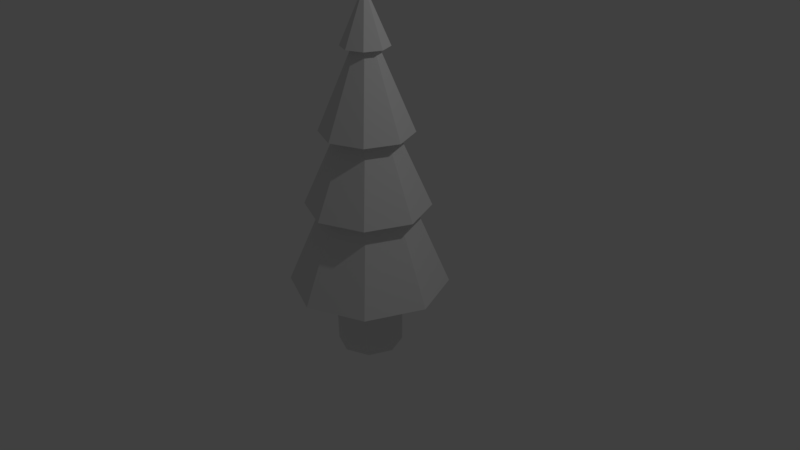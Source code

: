 # Source: pine.blend  (saved by Blender 2.78.0; exported with 4.5.12 LTS)
import bpy
from mathutils import Matrix  # noqa: F401  (used for matrix-valued properties, if any)

bpy.ops.wm.read_factory_settings(use_empty=True)
scene = bpy.context.scene
scene.name = 'Scene'

# ---- collections
col_collection_1 = bpy.data.collections.new('Collection 1'); scene.collection.children.link(col_collection_1)

# ---- world
world_world = bpy.data.worlds.new('World'); scene.world = world_world
world_world.color = (0.05088, 0.05088, 0.05088)
world_world.use_sun_shadow = False
world_world.sun_shadow_jitter_overblur = 0.0
world_world.cycles.sampling_method = 'MANUAL'

# ---- cameras
cam_camera = bpy.data.cameras.new('Camera')
cam_camera.clip_end = 100.0
cam_camera.lens = 35.0
cam_camera.sensor_width = 32.0
cam_camera.sensor_height = 18.0
cam_camera.ortho_scale = 7.314
cam_camera.dof.focus_distance = 0.0
cam_camera.dof.aperture_fstop = 128.0

# ---- lights
light_lamp = bpy.data.lights.new('Lamp', 'POINT')
light_lamp.transmission_factor = 0.0
light_lamp.cutoff_distance = 30.0
light_lamp.energy = 100.0
light_lamp.shadow_buffer_clip_start = 1.001
light_lamp.shadow_soft_size = 0.1
light_lamp.shadow_maximum_resolution = 0.006
light_lamp.use_absolute_resolution = True

# ---- meshes
me_cylinder = bpy.data.meshes.new('Cylinder')
me_cylinder.from_pydata([(-0.0007886, 0.4259, -1.279), (0.002058, 0.01661, 3.354), (0.2983, 0.302, -1.279), (0.01923, 0.009494, 3.354), (0.4221, 0.002943, -1.279), (0.02634, -0.00768, 3.354), (0.2983, -0.2961, -1.279), (0.01923, -0.02485, 3.354), (-0.0007887, -0.42, -1.279), (0.002058, -0.03197, 3.354), (-0.2998, -0.2961, -1.279), (-0.01512, -0.02485, 3.354), (-0.4237, 0.002943, -1.279), (-0.02223, -0.00768, 3.354), (-0.2998, 0.302, -1.279), (-0.01512, 0.009494, 3.354), (0.001672, 0.1503, 2.716), (0.1124, 0.1045, 2.716), (0.1582, -0.00624, 2.716), (0.1124, -0.1169, 2.716), (0.001672, -0.1628, 2.716), (-0.109, -0.1169, 2.716), (-0.1549, -0.00624, 2.716), (-0.109, 0.1045, 2.716), (0.2647, 0.2597, 1.673), (0.3739, -0.003885, 1.673), (0.2647, -0.2675, 1.673), (0.001041, -0.3767, 1.673), (-0.2626, -0.2675, 1.673), (-0.3718, -0.003885, 1.673), (-0.2626, 0.2597, 1.673), (0.001041, 0.3689, 1.673), (0.4048, 0.4026, 0.7136), (0.5722, -0.001719, 0.7136), (0.4048, -0.406, 0.7136), (0.0004605, -0.5735, 0.7136), (-0.4039, -0.406, 0.7136), (-0.5713, -0.001719, 0.7136), (-0.4039, 0.4026, 0.7136), (0.0004606, 0.5701, 0.7136), (0.3069, 0.2971, -0.3905), (0.4343, -0.01026, -0.3905), (0.3069, -0.3177, -0.3905), (-0.0004799, -0.445, -0.3905), (-0.3079, -0.3177, -0.3905), (-0.4352, -0.01026, -0.3905), (-0.3079, 0.2971, -0.3905), (-0.0004799, 0.4245, -0.3905), (0.001041, 0.5905, 1.673), (0.4214, 0.4164, 1.673), (0.5954, -0.003885, 1.673), (0.4214, -0.4242, 1.673), (0.001041, -0.5983, 1.673), (-0.4193, -0.4242, 1.673), (-0.5934, -0.003885, 1.673), (-0.4193, 0.4164, 1.673), (0.001672, 0.2957, 2.716), (0.2152, 0.2073, 2.716), (0.3037, -0.00624, 2.716), (0.2152, -0.2198, 2.716), (0.001672, -0.3082, 2.716), (-0.2119, -0.2198, 2.716), (-0.3003, -0.00624, 2.716), (-0.2119, 0.2073, 2.716), (0.0004606, 0.7987, 0.7136), (0.5664, 0.5642, 0.7136), (0.8008, -0.001719, 0.7136), (0.5664, -0.5677, 0.7136), (0.0004605, -0.8021, 0.7136), (-0.5655, -0.5677, 0.7136), (-0.7999, -0.001719, 0.7136), (-0.5655, 0.5642, 0.7136), (-0.0001939, 1.034, -0.3684), (0.7307, 0.7317, -0.3684), (1.034, 0.0007234, -0.3684), (0.7307, -0.7302, -0.3684), (-0.000194, -1.033, -0.3684), (-0.7311, -0.7302, -0.3684), (-1.034, 0.0007235, -0.3684), (-0.7311, 0.7317, -0.3684), (0.2332, 1.044, -1.348)], [], [(56, 1, 3, 57), (57, 3, 5, 58), (58, 5, 7, 59), (59, 7, 9, 60), (60, 9, 11, 61), (61, 11, 13, 62), (3, 1, 15, 13, 11, 9, 7, 5), (62, 13, 15, 63), (63, 15, 1, 56), (0, 2, 4, 6, 8, 10, 12, 14), (55, 23, 16, 48), (54, 22, 23, 55), (53, 21, 22, 54), (52, 20, 21, 53), (51, 19, 20, 52), (50, 18, 19, 51), (49, 17, 18, 50), (48, 16, 17, 49), (64, 31, 24, 65), (65, 24, 25, 66), (66, 25, 26, 67), (67, 26, 27, 68), (68, 27, 28, 69), (69, 28, 29, 70), (70, 29, 30, 71), (71, 30, 31, 64), (79, 38, 39, 72), (78, 37, 38, 79), (77, 36, 37, 78), (76, 35, 36, 77), (75, 34, 35, 76), (74, 33, 34, 75), (73, 32, 33, 74), (72, 39, 32, 73), (0, 47, 40, 2), (2, 40, 41, 4), (4, 41, 42, 6), (6, 42, 43, 8), (8, 43, 44, 10), (10, 44, 45, 12), (12, 45, 46, 14), (14, 46, 47, 0), (31, 48, 49, 24), (24, 49, 50, 25), (25, 50, 51, 26), (26, 51, 52, 27), (27, 52, 53, 28), (28, 53, 54, 29), (29, 54, 55, 30), (30, 55, 48, 31), (23, 63, 56, 16), (22, 62, 63, 23), (21, 61, 62, 22), (20, 60, 61, 21), (19, 59, 60, 20), (18, 58, 59, 19), (17, 57, 58, 18), (16, 56, 57, 17), (38, 71, 64, 39), (37, 70, 71, 38), (36, 69, 70, 37), (35, 68, 69, 36), (34, 67, 68, 35), (33, 66, 67, 34), (32, 65, 66, 33), (39, 64, 65, 32), (47, 72, 73, 40), (40, 73, 74, 41), (41, 74, 75, 42), (42, 75, 76, 43), (43, 76, 77, 44), (44, 77, 78, 45), (45, 78, 79, 46), (46, 79, 72, 47)])
me_cylinder.use_remesh_preserve_volume = False
me_cylinder.use_remesh_preserve_attributes = False
me_cylinder.use_mirror_vertex_groups = False
me_cylinder.update()

# ---- objects
ob_cylinder = bpy.data.objects.new('Cylinder', me_cylinder)
ob_lamp = bpy.data.objects.new('Lamp', light_lamp)
ob_camera = bpy.data.objects.new('Camera', cam_camera)

# ---- transforms, parenting, visibility, modifiers, constraints
ob_cylinder.location = (0.0, 0.0, 0.0)
ob_cylinder.lineart.crease_threshold = 0.0
ob_lamp.location = (4.076, 1.005, 5.904)
ob_lamp.rotation_euler = (0.6503, 0.05522, 1.866)
ob_lamp.lock_rotations_4d = False
ob_lamp.empty_display_type = 'ARROWS'
ob_lamp.color = (0.0, 0.0, 0.0, 0.0)
ob_lamp.lineart.crease_threshold = 0.0
ob_camera.location = (7.481, -6.508, 5.344)
ob_camera.rotation_euler = (1.109, 0.0, 0.8149)
ob_camera.lock_rotations_4d = False
ob_camera.empty_display_type = 'ARROWS'
ob_camera.color = (0.0, 0.0, 0.0, 0.0)
ob_camera.display_type = 'WIRE'
ob_camera.lineart.crease_threshold = 0.0

# ---- collection membership
col_collection_1.objects.link(ob_cylinder)
col_collection_1.objects.link(ob_lamp)
col_collection_1.objects.link(ob_camera)

# ---- scene / render settings (as saved in the file)
scene.camera = ob_camera
scene.frame_start = 1; scene.frame_end = 250; scene.frame_set(7)
scene.render.engine = 'BLENDER_EEVEE_NEXT'
scene.render.resolution_percentage = 50
scene.render.dither_intensity = 0.0
scene.cycles.use_denoising = False
scene.cycles.samples = 128
scene.cycles.sampling_pattern = 'TABULATED_SOBOL'
scene.cycles.light_sampling_threshold = 0.0
scene.cycles.use_adaptive_sampling = False
scene.cycles.use_light_tree = False
scene.cycles.blur_glossy = 0.0
scene.cycles.sample_clamp_indirect = 0.0
scene.view_settings.view_transform = 'Standard'
bpy.context.view_layer.update()

